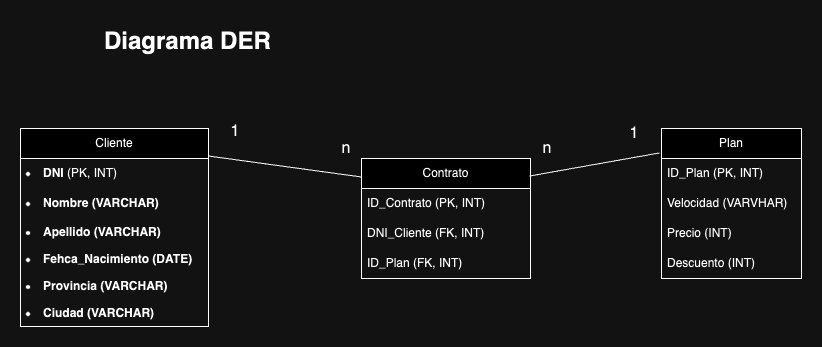

The diagram above was exported from draw.io. Its source (the exported page's mxGraphModel, read from the mxfile embedded in the PNG):
<mxGraphModel dx="1282" dy="649" grid="0" gridSize="10" guides="1" tooltips="1" connect="1" arrows="1" fold="1" page="0" pageScale="1" pageWidth="827" pageHeight="1169" math="0" shadow="0">
  <root>
    <mxCell id="0" />
    <mxCell id="1" parent="0" />
    <mxCell id="BKXJEFm7VUSjWf6XPihh-5" value="&lt;h1 style=&quot;margin-top: 0px;&quot;&gt;Diagrama DER&lt;/h1&gt;&lt;ul style=&quot;padding: 0px; margin: 0px; list-style-type: none; font-family: Times; font-size: medium;&quot; class=&quot;c8 lst-kix_list_1-0 start&quot;&gt;&lt;li&gt;&lt;/li&gt;&lt;/ul&gt;" style="text;html=1;whiteSpace=wrap;overflow=hidden;rounded=0;" vertex="1" parent="1">
      <mxGeometry x="37" y="40" width="191" height="45" as="geometry" />
    </mxCell>
    <mxCell id="BKXJEFm7VUSjWf6XPihh-6" value="Cliente" style="swimlane;fontStyle=0;childLayout=stackLayout;horizontal=1;startSize=30;horizontalStack=0;resizeParent=1;resizeParentMax=0;resizeLast=0;collapsible=1;marginBottom=0;whiteSpace=wrap;html=1;" vertex="1" parent="1">
      <mxGeometry x="-45" y="148" width="188" height="198" as="geometry" />
    </mxCell>
    <mxCell id="BKXJEFm7VUSjWf6XPihh-7" value="&lt;li style=&quot;caret-color: rgb(0, 0, 0); color: rgb(0, 0, 0); font-style: normal; font-variant-caps: normal; font-weight: 400; letter-spacing: normal; orphans: auto; text-indent: 0px; text-transform: none; white-space: normal; widows: auto; word-spacing: 0px; -webkit-text-stroke-width: 0px; text-decoration: none;&quot;&gt;&lt;strong&gt;DNI&lt;/strong&gt;&lt;span class=&quot;Apple-converted-space&quot;&gt;&amp;nbsp;&lt;/span&gt;(PK, INT)&lt;/li&gt;" style="text;strokeColor=none;fillColor=none;align=left;verticalAlign=middle;spacingLeft=4;spacingRight=4;overflow=hidden;points=[[0,0.5],[1,0.5]];portConstraint=eastwest;rotatable=0;whiteSpace=wrap;html=1;" vertex="1" parent="BKXJEFm7VUSjWf6XPihh-6">
      <mxGeometry y="30" width="188" height="30" as="geometry" />
    </mxCell>
    <mxCell id="BKXJEFm7VUSjWf6XPihh-8" value="&lt;li style=&quot;caret-color: rgb(0, 0, 0);&quot;&gt;&lt;strong&gt;Nombre&lt;/strong&gt;&lt;b&gt;&amp;nbsp;(VARCHAR)&lt;/b&gt;&lt;/li&gt;" style="text;strokeColor=none;fillColor=none;align=left;verticalAlign=middle;spacingLeft=4;spacingRight=4;overflow=hidden;points=[[0,0.5],[1,0.5]];portConstraint=eastwest;rotatable=0;whiteSpace=wrap;html=1;" vertex="1" parent="BKXJEFm7VUSjWf6XPihh-6">
      <mxGeometry y="60" width="188" height="30" as="geometry" />
    </mxCell>
    <mxCell id="BKXJEFm7VUSjWf6XPihh-9" value="&lt;li style=&quot;caret-color: rgb(0, 0, 0);&quot;&gt;&lt;strong&gt;Apellido&lt;/strong&gt;&lt;b&gt;&amp;nbsp;(VARCHAR)&lt;/b&gt;&lt;/li&gt;" style="text;strokeColor=none;fillColor=none;align=left;verticalAlign=middle;spacingLeft=4;spacingRight=4;overflow=hidden;points=[[0,0.5],[1,0.5]];portConstraint=eastwest;rotatable=0;whiteSpace=wrap;html=1;" vertex="1" parent="BKXJEFm7VUSjWf6XPihh-6">
      <mxGeometry y="90" width="188" height="27" as="geometry" />
    </mxCell>
    <mxCell id="BKXJEFm7VUSjWf6XPihh-20" value="&lt;li style=&quot;caret-color: rgb(0, 0, 0);&quot;&gt;&lt;b&gt;Fehca_Nacimiento (DATE)&lt;/b&gt;&lt;/li&gt;" style="text;strokeColor=none;fillColor=none;align=left;verticalAlign=middle;spacingLeft=4;spacingRight=4;overflow=hidden;points=[[0,0.5],[1,0.5]];portConstraint=eastwest;rotatable=0;whiteSpace=wrap;html=1;" vertex="1" parent="BKXJEFm7VUSjWf6XPihh-6">
      <mxGeometry y="117" width="188" height="27" as="geometry" />
    </mxCell>
    <mxCell id="BKXJEFm7VUSjWf6XPihh-21" value="&lt;li style=&quot;caret-color: rgb(0, 0, 0);&quot;&gt;&lt;b&gt;Provincia (VARCHAR)&lt;/b&gt;&lt;/li&gt;" style="text;strokeColor=none;fillColor=none;align=left;verticalAlign=middle;spacingLeft=4;spacingRight=4;overflow=hidden;points=[[0,0.5],[1,0.5]];portConstraint=eastwest;rotatable=0;whiteSpace=wrap;html=1;" vertex="1" parent="BKXJEFm7VUSjWf6XPihh-6">
      <mxGeometry y="144" width="188" height="27" as="geometry" />
    </mxCell>
    <mxCell id="BKXJEFm7VUSjWf6XPihh-22" value="&lt;li style=&quot;caret-color: rgb(0, 0, 0);&quot;&gt;&lt;b&gt;Ciudad (VARCHAR)&lt;/b&gt;&lt;/li&gt;" style="text;strokeColor=none;fillColor=none;align=left;verticalAlign=middle;spacingLeft=4;spacingRight=4;overflow=hidden;points=[[0,0.5],[1,0.5]];portConstraint=eastwest;rotatable=0;whiteSpace=wrap;html=1;" vertex="1" parent="BKXJEFm7VUSjWf6XPihh-6">
      <mxGeometry y="171" width="188" height="27" as="geometry" />
    </mxCell>
    <mxCell id="BKXJEFm7VUSjWf6XPihh-10" value="Plan" style="swimlane;fontStyle=0;childLayout=stackLayout;horizontal=1;startSize=30;horizontalStack=0;resizeParent=1;resizeParentMax=0;resizeLast=0;collapsible=1;marginBottom=0;whiteSpace=wrap;html=1;" vertex="1" parent="1">
      <mxGeometry x="596" y="148" width="140" height="150" as="geometry" />
    </mxCell>
    <mxCell id="BKXJEFm7VUSjWf6XPihh-12" value="ID_Plan (PK, INT)" style="text;strokeColor=none;fillColor=none;align=left;verticalAlign=middle;spacingLeft=4;spacingRight=4;overflow=hidden;points=[[0,0.5],[1,0.5]];portConstraint=eastwest;rotatable=0;whiteSpace=wrap;html=1;" vertex="1" parent="BKXJEFm7VUSjWf6XPihh-10">
      <mxGeometry y="30" width="140" height="30" as="geometry" />
    </mxCell>
    <mxCell id="BKXJEFm7VUSjWf6XPihh-13" value="Velocidad (VARVHAR)" style="text;strokeColor=none;fillColor=none;align=left;verticalAlign=middle;spacingLeft=4;spacingRight=4;overflow=hidden;points=[[0,0.5],[1,0.5]];portConstraint=eastwest;rotatable=0;whiteSpace=wrap;html=1;" vertex="1" parent="BKXJEFm7VUSjWf6XPihh-10">
      <mxGeometry y="60" width="140" height="30" as="geometry" />
    </mxCell>
    <mxCell id="BKXJEFm7VUSjWf6XPihh-40" value="Precio (INT)" style="text;strokeColor=none;fillColor=none;align=left;verticalAlign=middle;spacingLeft=4;spacingRight=4;overflow=hidden;points=[[0,0.5],[1,0.5]];portConstraint=eastwest;rotatable=0;whiteSpace=wrap;html=1;" vertex="1" parent="BKXJEFm7VUSjWf6XPihh-10">
      <mxGeometry y="90" width="140" height="30" as="geometry" />
    </mxCell>
    <mxCell id="BKXJEFm7VUSjWf6XPihh-43" value="Descuento (INT)" style="text;strokeColor=none;fillColor=none;align=left;verticalAlign=middle;spacingLeft=4;spacingRight=4;overflow=hidden;points=[[0,0.5],[1,0.5]];portConstraint=eastwest;rotatable=0;whiteSpace=wrap;html=1;" vertex="1" parent="BKXJEFm7VUSjWf6XPihh-10">
      <mxGeometry y="120" width="140" height="30" as="geometry" />
    </mxCell>
    <mxCell id="BKXJEFm7VUSjWf6XPihh-14" value="Contrato" style="swimlane;fontStyle=0;childLayout=stackLayout;horizontal=1;startSize=30;horizontalStack=0;resizeParent=1;resizeParentMax=0;resizeLast=0;collapsible=1;marginBottom=0;whiteSpace=wrap;html=1;" vertex="1" parent="1">
      <mxGeometry x="296" y="178" width="169" height="120" as="geometry" />
    </mxCell>
    <mxCell id="BKXJEFm7VUSjWf6XPihh-15" value="ID_Contrato (PK, INT)" style="text;strokeColor=none;fillColor=none;align=left;verticalAlign=middle;spacingLeft=4;spacingRight=4;overflow=hidden;points=[[0,0.5],[1,0.5]];portConstraint=eastwest;rotatable=0;whiteSpace=wrap;html=1;" vertex="1" parent="BKXJEFm7VUSjWf6XPihh-14">
      <mxGeometry y="30" width="169" height="30" as="geometry" />
    </mxCell>
    <mxCell id="BKXJEFm7VUSjWf6XPihh-16" value="DNI_Cliente (FK, INT)" style="text;strokeColor=none;fillColor=none;align=left;verticalAlign=middle;spacingLeft=4;spacingRight=4;overflow=hidden;points=[[0,0.5],[1,0.5]];portConstraint=eastwest;rotatable=0;whiteSpace=wrap;html=1;" vertex="1" parent="BKXJEFm7VUSjWf6XPihh-14">
      <mxGeometry y="60" width="169" height="30" as="geometry" />
    </mxCell>
    <mxCell id="BKXJEFm7VUSjWf6XPihh-17" value="ID_Plan (FK, INT)" style="text;strokeColor=none;fillColor=none;align=left;verticalAlign=middle;spacingLeft=4;spacingRight=4;overflow=hidden;points=[[0,0.5],[1,0.5]];portConstraint=eastwest;rotatable=0;whiteSpace=wrap;html=1;" vertex="1" parent="BKXJEFm7VUSjWf6XPihh-14">
      <mxGeometry y="90" width="169" height="30" as="geometry" />
    </mxCell>
    <mxCell id="BKXJEFm7VUSjWf6XPihh-28" value="1" style="text;html=1;align=center;verticalAlign=middle;whiteSpace=wrap;rounded=0;fontSize=16;" vertex="1" parent="1">
      <mxGeometry x="140" y="136" width="60" height="30" as="geometry" />
    </mxCell>
    <mxCell id="BKXJEFm7VUSjWf6XPihh-29" value="n" style="text;html=1;align=center;verticalAlign=middle;whiteSpace=wrap;rounded=0;fontSize=16;" vertex="1" parent="1">
      <mxGeometry x="251" y="153" width="60" height="30" as="geometry" />
    </mxCell>
    <mxCell id="BKXJEFm7VUSjWf6XPihh-31" value="1" style="text;html=1;align=center;verticalAlign=middle;whiteSpace=wrap;rounded=0;fontSize=16;" vertex="1" parent="1">
      <mxGeometry x="539" y="138" width="60" height="30" as="geometry" />
    </mxCell>
    <mxCell id="BKXJEFm7VUSjWf6XPihh-32" value="n" style="text;html=1;align=center;verticalAlign=middle;whiteSpace=wrap;rounded=0;fontSize=16;" vertex="1" parent="1">
      <mxGeometry x="452" y="153" width="60" height="30" as="geometry" />
    </mxCell>
    <mxCell id="BKXJEFm7VUSjWf6XPihh-46" value="" style="endArrow=none;html=1;rounded=0;fontSize=12;startSize=8;endSize=8;curved=1;entryX=0;entryY=0.154;entryDx=0;entryDy=0;entryPerimeter=0;exitX=1;exitY=0.139;exitDx=0;exitDy=0;exitPerimeter=0;" edge="1" parent="1" source="BKXJEFm7VUSjWf6XPihh-6" target="BKXJEFm7VUSjWf6XPihh-14">
      <mxGeometry width="50" height="50" relative="1" as="geometry">
        <mxPoint x="215" y="270" as="sourcePoint" />
        <mxPoint x="265" y="220" as="targetPoint" />
      </mxGeometry>
    </mxCell>
    <mxCell id="BKXJEFm7VUSjWf6XPihh-47" value="" style="endArrow=none;html=1;rounded=0;fontSize=12;startSize=8;endSize=8;curved=1;entryX=-0.014;entryY=0.163;entryDx=0;entryDy=0;entryPerimeter=0;exitX=0.994;exitY=0.146;exitDx=0;exitDy=0;exitPerimeter=0;" edge="1" parent="1" source="BKXJEFm7VUSjWf6XPihh-14" target="BKXJEFm7VUSjWf6XPihh-10">
      <mxGeometry width="50" height="50" relative="1" as="geometry">
        <mxPoint x="510" y="280" as="sourcePoint" />
        <mxPoint x="560" y="230" as="targetPoint" />
      </mxGeometry>
    </mxCell>
  </root>
</mxGraphModel>